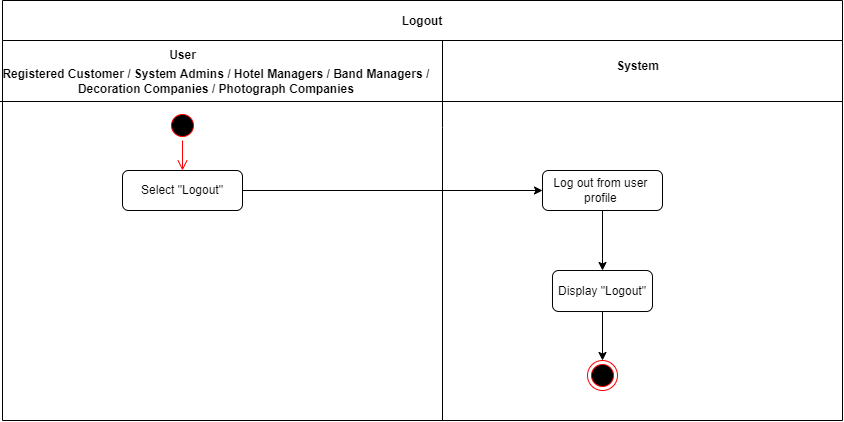

The diagram above was exported from draw.io. Its source (the exported page's mxGraphModel, read from the mxfile embedded in the PNG):
<mxGraphModel dx="2031" dy="-3077" grid="1" gridSize="10" guides="1" tooltips="1" connect="1" arrows="1" fold="1" page="1" pageScale="1" pageWidth="1169" pageHeight="826" background="none" math="0" shadow="0">
  <root>
    <mxCell id="0" />
    <mxCell id="1" parent="0" />
    <mxCell id="rD9oR3zr9KivMXhJSGUw-449" value="Logout" style="swimlane;startSize=40;" vertex="1" parent="1">
      <mxGeometry x="20" y="4140" width="840" height="420" as="geometry" />
    </mxCell>
    <mxCell id="rD9oR3zr9KivMXhJSGUw-450" style="edgeStyle=orthogonalEdgeStyle;rounded=0;orthogonalLoop=1;jettySize=auto;html=1;entryX=0;entryY=0.5;entryDx=0;entryDy=0;" edge="1" parent="rD9oR3zr9KivMXhJSGUw-449" source="rD9oR3zr9KivMXhJSGUw-451" target="rD9oR3zr9KivMXhJSGUw-455">
      <mxGeometry relative="1" as="geometry" />
    </mxCell>
    <mxCell id="rD9oR3zr9KivMXhJSGUw-451" value="Select &quot;Logout&quot;" style="rounded=1;whiteSpace=wrap;html=1;" vertex="1" parent="rD9oR3zr9KivMXhJSGUw-449">
      <mxGeometry x="120" y="170" width="120" height="40" as="geometry" />
    </mxCell>
    <mxCell id="rD9oR3zr9KivMXhJSGUw-452" value="" style="ellipse;html=1;shape=startState;fillColor=#000000;strokeColor=#ff0000;" vertex="1" parent="rD9oR3zr9KivMXhJSGUw-449">
      <mxGeometry x="165" y="110" width="30" height="30" as="geometry" />
    </mxCell>
    <mxCell id="rD9oR3zr9KivMXhJSGUw-453" value="" style="edgeStyle=orthogonalEdgeStyle;html=1;verticalAlign=bottom;endArrow=open;endSize=8;strokeColor=#ff0000;rounded=0;entryX=0.5;entryY=0;entryDx=0;entryDy=0;" edge="1" parent="rD9oR3zr9KivMXhJSGUw-449" source="rD9oR3zr9KivMXhJSGUw-452" target="rD9oR3zr9KivMXhJSGUw-451">
      <mxGeometry relative="1" as="geometry">
        <mxPoint x="180" y="200" as="targetPoint" />
      </mxGeometry>
    </mxCell>
    <mxCell id="rD9oR3zr9KivMXhJSGUw-454" style="edgeStyle=orthogonalEdgeStyle;rounded=0;orthogonalLoop=1;jettySize=auto;html=1;" edge="1" parent="rD9oR3zr9KivMXhJSGUw-449" source="rD9oR3zr9KivMXhJSGUw-455">
      <mxGeometry relative="1" as="geometry">
        <mxPoint x="600" y="270" as="targetPoint" />
      </mxGeometry>
    </mxCell>
    <mxCell id="rD9oR3zr9KivMXhJSGUw-455" value="Log out from user&amp;nbsp;&lt;br&gt;profile&amp;nbsp;" style="rounded=1;whiteSpace=wrap;html=1;" vertex="1" parent="rD9oR3zr9KivMXhJSGUw-449">
      <mxGeometry x="540" y="170" width="120" height="40" as="geometry" />
    </mxCell>
    <mxCell id="rD9oR3zr9KivMXhJSGUw-456" value="" style="ellipse;html=1;shape=endState;fillColor=#000000;strokeColor=#ff0000;" vertex="1" parent="rD9oR3zr9KivMXhJSGUw-449">
      <mxGeometry x="585" y="360" width="30" height="30" as="geometry" />
    </mxCell>
    <mxCell id="rD9oR3zr9KivMXhJSGUw-457" value="" style="endArrow=none;html=1;rounded=0;" edge="1" parent="rD9oR3zr9KivMXhJSGUw-449">
      <mxGeometry width="50" height="50" relative="1" as="geometry">
        <mxPoint x="-20" y="101" as="sourcePoint" />
        <mxPoint x="840" y="101" as="targetPoint" />
      </mxGeometry>
    </mxCell>
    <mxCell id="rD9oR3zr9KivMXhJSGUw-458" value="Registered Customer / System Admins / Hotel Managers / Band Managers /&amp;nbsp;&lt;br&gt;Decoration Companies / Photograph Companies&amp;nbsp;" style="text;html=1;align=center;verticalAlign=middle;resizable=0;points=[];autosize=1;strokeColor=none;fillColor=none;fontStyle=1" vertex="1" parent="rD9oR3zr9KivMXhJSGUw-449">
      <mxGeometry x="-10" y="61" width="450" height="40" as="geometry" />
    </mxCell>
    <mxCell id="rD9oR3zr9KivMXhJSGUw-459" value="&lt;b&gt;System&lt;/b&gt;" style="text;html=1;align=center;verticalAlign=middle;resizable=0;points=[];autosize=1;strokeColor=none;fillColor=none;" vertex="1" parent="rD9oR3zr9KivMXhJSGUw-449">
      <mxGeometry x="600" y="51" width="70" height="30" as="geometry" />
    </mxCell>
    <mxCell id="rD9oR3zr9KivMXhJSGUw-460" style="edgeStyle=orthogonalEdgeStyle;rounded=0;orthogonalLoop=1;jettySize=auto;html=1;exitX=0.5;exitY=1;exitDx=0;exitDy=0;entryX=0.5;entryY=0;entryDx=0;entryDy=0;" edge="1" parent="rD9oR3zr9KivMXhJSGUw-449" source="rD9oR3zr9KivMXhJSGUw-461" target="rD9oR3zr9KivMXhJSGUw-456">
      <mxGeometry relative="1" as="geometry" />
    </mxCell>
    <mxCell id="rD9oR3zr9KivMXhJSGUw-461" value="Display &quot;Logout&quot;" style="rounded=1;whiteSpace=wrap;html=1;" vertex="1" parent="rD9oR3zr9KivMXhJSGUw-449">
      <mxGeometry x="550" y="270" width="100" height="41" as="geometry" />
    </mxCell>
    <mxCell id="rD9oR3zr9KivMXhJSGUw-462" value="&lt;b&gt;User&lt;/b&gt;" style="text;html=1;align=center;verticalAlign=middle;resizable=0;points=[];autosize=1;strokeColor=none;fillColor=none;" vertex="1" parent="rD9oR3zr9KivMXhJSGUw-449">
      <mxGeometry x="155" y="40" width="50" height="30" as="geometry" />
    </mxCell>
    <mxCell id="rD9oR3zr9KivMXhJSGUw-463" value="" style="endArrow=none;html=1;rounded=0;" edge="1" parent="1">
      <mxGeometry width="50" height="50" relative="1" as="geometry">
        <mxPoint x="460" y="4560" as="sourcePoint" />
        <mxPoint x="460" y="4180" as="targetPoint" />
        <Array as="points">
          <mxPoint x="460" y="4267" />
        </Array>
      </mxGeometry>
    </mxCell>
  </root>
</mxGraphModel>